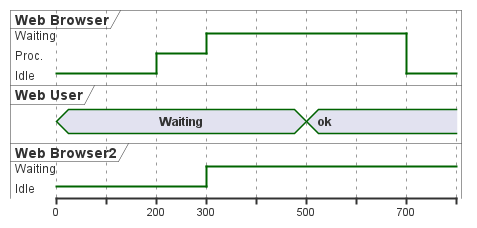

The diagram above was rendered by PlantUML. Its source (embedded in the PNG):
@startuml
robust "Web Browser" as WB
concise "Web User" as WU
robust "Web Browser2" as WB2

@0
WU is Waiting
WB is Idle
WB2 is Idle

@200
WB is Proc.

@300
WB is Waiting
WB2 is Waiting

@500
WU is ok

@700
WB is Idle
@enduml